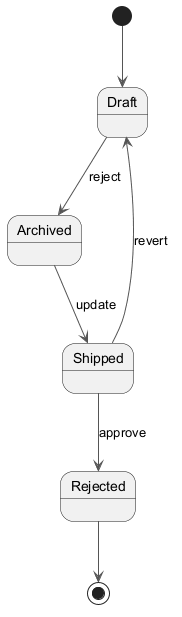

The diagram above was rendered by PlantUML. Its source (embedded in the PNG):
@startuml
skinparam backgroundColor #FFFFFF
skinparam classBackgroundColor #E8F4FA
skinparam classBorderColor #2C7DA0
skinparam ArrowColor #555555
[*] --> Draft
Draft --> Archived : reject
Archived --> Shipped : update
Shipped --> Rejected : approve
Shipped --> Draft : revert
Rejected --> [*]
@enduml